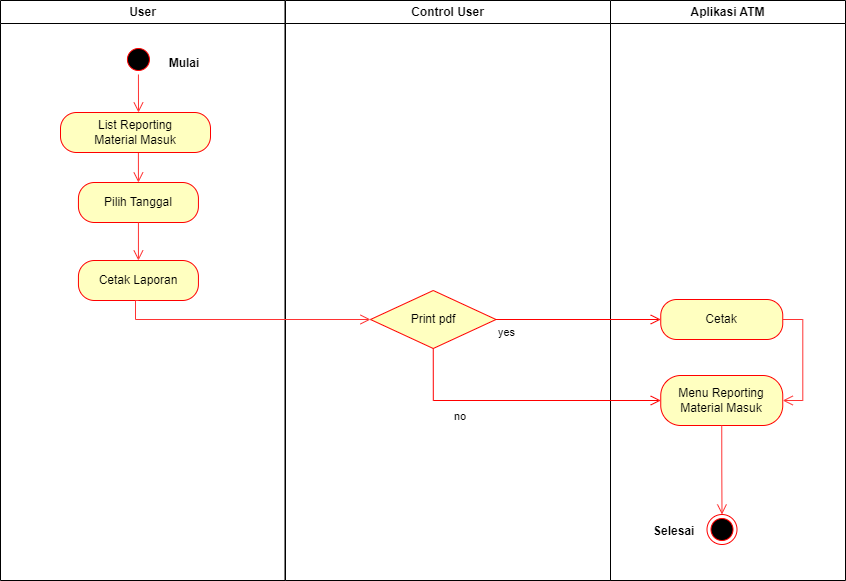

The diagram above was exported from draw.io. Its source (the exported page's mxGraphModel, read from the mxfile embedded in the PNG):
<mxGraphModel dx="868" dy="425" grid="1" gridSize="10" guides="1" tooltips="1" connect="1" arrows="1" fold="1" page="1" pageScale="1" pageWidth="827" pageHeight="1169" math="0" shadow="0">
  <root>
    <mxCell id="0" />
    <mxCell id="1" parent="0" />
    <mxCell id="VeD1-ZMjEAOXh3ORbJDU-1" value="User" style="swimlane;whiteSpace=wrap" parent="1" vertex="1">
      <mxGeometry x="180" y="70" width="284.5" height="580" as="geometry" />
    </mxCell>
    <mxCell id="VeD1-ZMjEAOXh3ORbJDU-2" style="edgeStyle=orthogonalEdgeStyle;rounded=0;orthogonalLoop=1;jettySize=auto;html=1;exitX=0.5;exitY=1;exitDx=0;exitDy=0;strokeColor=#FF3333;strokeWidth=1;endArrow=open;endFill=0;endSize=8;entryX=0.5;entryY=0;entryDx=0;entryDy=0;" parent="VeD1-ZMjEAOXh3ORbJDU-1" source="VeD1-ZMjEAOXh3ORbJDU-3" edge="1">
      <mxGeometry relative="1" as="geometry">
        <Array as="points" />
        <mxPoint x="138" y="112" as="targetPoint" />
        <mxPoint x="135.93000000000006" y="74" as="sourcePoint" />
      </mxGeometry>
    </mxCell>
    <mxCell id="VeD1-ZMjEAOXh3ORbJDU-3" value="" style="ellipse;shape=startState;fillColor=#000000;strokeColor=#ff0000;" parent="VeD1-ZMjEAOXh3ORbJDU-1" vertex="1">
      <mxGeometry x="122.93" y="44" width="30" height="30" as="geometry" />
    </mxCell>
    <mxCell id="VeD1-ZMjEAOXh3ORbJDU-4" value="Mulai" style="text;align=center;fontStyle=1;verticalAlign=middle;spacingLeft=3;spacingRight=3;strokeColor=none;rotatable=0;points=[[0,0.5],[1,0.5]];portConstraint=eastwest;" parent="VeD1-ZMjEAOXh3ORbJDU-1" vertex="1">
      <mxGeometry x="144" y="49" width="80" height="26" as="geometry" />
    </mxCell>
    <mxCell id="VeD1-ZMjEAOXh3ORbJDU-5" value="Pilih Tanggal" style="rounded=1;whiteSpace=wrap;html=1;arcSize=40;fontColor=#000000;fillColor=#ffffc0;strokeColor=#ff0000;" parent="VeD1-ZMjEAOXh3ORbJDU-1" vertex="1">
      <mxGeometry x="77.93" y="182" width="120" height="40" as="geometry" />
    </mxCell>
    <mxCell id="VeD1-ZMjEAOXh3ORbJDU-59" style="edgeStyle=orthogonalEdgeStyle;rounded=0;orthogonalLoop=1;jettySize=auto;html=1;exitX=0.5;exitY=1;exitDx=0;exitDy=0;entryX=0.5;entryY=0;entryDx=0;entryDy=0;endSize=8;endArrow=open;endFill=0;strokeColor=#FF3333;" parent="VeD1-ZMjEAOXh3ORbJDU-1" source="VeD1-ZMjEAOXh3ORbJDU-6" target="VeD1-ZMjEAOXh3ORbJDU-5" edge="1">
      <mxGeometry relative="1" as="geometry" />
    </mxCell>
    <mxCell id="VeD1-ZMjEAOXh3ORbJDU-6" value="List Reporting &lt;br&gt;Material Masuk" style="rounded=1;whiteSpace=wrap;html=1;arcSize=40;fontColor=#000000;fillColor=#ffffc0;strokeColor=#ff0000;" parent="VeD1-ZMjEAOXh3ORbJDU-1" vertex="1">
      <mxGeometry x="60" y="112" width="150" height="40" as="geometry" />
    </mxCell>
    <mxCell id="VeD1-ZMjEAOXh3ORbJDU-7" style="edgeStyle=orthogonalEdgeStyle;rounded=0;orthogonalLoop=1;jettySize=auto;html=1;exitX=0.5;exitY=1;exitDx=0;exitDy=0;strokeColor=#FF3333;strokeWidth=1;endArrow=open;endFill=0;endSize=8;" parent="VeD1-ZMjEAOXh3ORbJDU-1" source="VeD1-ZMjEAOXh3ORbJDU-6" target="VeD1-ZMjEAOXh3ORbJDU-6" edge="1">
      <mxGeometry relative="1" as="geometry" />
    </mxCell>
    <mxCell id="kNCaAPqpWxP_UMkQTJSf-1" value="Cetak Laporan" style="rounded=1;whiteSpace=wrap;html=1;arcSize=40;fontColor=#000000;fillColor=#ffffc0;strokeColor=#ff0000;" parent="VeD1-ZMjEAOXh3ORbJDU-1" vertex="1">
      <mxGeometry x="77.93" y="260" width="120" height="40" as="geometry" />
    </mxCell>
    <mxCell id="kNCaAPqpWxP_UMkQTJSf-3" style="edgeStyle=orthogonalEdgeStyle;rounded=0;orthogonalLoop=1;jettySize=auto;html=1;entryX=0.5;entryY=0;entryDx=0;entryDy=0;endSize=8;endArrow=open;endFill=0;strokeColor=#FF3333;exitX=0.5;exitY=1;exitDx=0;exitDy=0;" parent="VeD1-ZMjEAOXh3ORbJDU-1" source="VeD1-ZMjEAOXh3ORbJDU-5" target="kNCaAPqpWxP_UMkQTJSf-1" edge="1">
      <mxGeometry relative="1" as="geometry">
        <mxPoint x="60" y="230" as="sourcePoint" />
        <mxPoint x="147.93000000000006" y="192" as="targetPoint" />
      </mxGeometry>
    </mxCell>
    <mxCell id="VeD1-ZMjEAOXh3ORbJDU-20" value="Control User" style="swimlane;whiteSpace=wrap" parent="1" vertex="1">
      <mxGeometry x="465" y="70" width="325" height="580" as="geometry" />
    </mxCell>
    <mxCell id="VeD1-ZMjEAOXh3ORbJDU-78" value="Print pdf" style="rhombus;whiteSpace=wrap;html=1;fillColor=#ffffc0;strokeColor=#ff0000;strokeWidth=1;" parent="VeD1-ZMjEAOXh3ORbJDU-20" vertex="1">
      <mxGeometry x="85" y="290" width="125.5" height="58" as="geometry" />
    </mxCell>
    <mxCell id="VeD1-ZMjEAOXh3ORbJDU-23" value="Aplikasi ATM" style="swimlane;whiteSpace=wrap" parent="1" vertex="1">
      <mxGeometry x="790" y="70" width="235" height="580" as="geometry" />
    </mxCell>
    <mxCell id="VeD1-ZMjEAOXh3ORbJDU-24" value="" style="ellipse;html=1;shape=endState;fillColor=#000000;strokeColor=#ff0000;strokeWidth=1;" parent="VeD1-ZMjEAOXh3ORbJDU-23" vertex="1">
      <mxGeometry x="96.5" y="514" width="30" height="30" as="geometry" />
    </mxCell>
    <mxCell id="VeD1-ZMjEAOXh3ORbJDU-25" value="Selesai" style="text;align=center;fontStyle=1;verticalAlign=middle;spacingLeft=3;spacingRight=3;strokeColor=none;rotatable=0;points=[[0,0.5],[1,0.5]];portConstraint=eastwest;" parent="VeD1-ZMjEAOXh3ORbJDU-23" vertex="1">
      <mxGeometry x="25" y="515" width="77.5" height="29" as="geometry" />
    </mxCell>
    <mxCell id="VeD1-ZMjEAOXh3ORbJDU-85" value="Menu Reporting&lt;br&gt;Material Masuk" style="rounded=1;whiteSpace=wrap;html=1;arcSize=40;fontColor=#000000;fillColor=#ffffc0;strokeColor=#ff0000;strokeWidth=1;" parent="VeD1-ZMjEAOXh3ORbJDU-23" vertex="1">
      <mxGeometry x="50.25" y="375" width="122" height="50" as="geometry" />
    </mxCell>
    <mxCell id="VeD1-ZMjEAOXh3ORbJDU-26" style="edgeStyle=orthogonalEdgeStyle;rounded=0;orthogonalLoop=1;jettySize=auto;html=1;entryX=0.5;entryY=0;entryDx=0;entryDy=0;strokeColor=#FF3333;strokeWidth=1;endArrow=open;endFill=0;endSize=8;exitX=0.5;exitY=1;exitDx=0;exitDy=0;" parent="VeD1-ZMjEAOXh3ORbJDU-23" source="VeD1-ZMjEAOXh3ORbJDU-85" target="VeD1-ZMjEAOXh3ORbJDU-24" edge="1">
      <mxGeometry relative="1" as="geometry">
        <mxPoint x="40" y="469" as="sourcePoint" />
      </mxGeometry>
    </mxCell>
    <mxCell id="VeD1-ZMjEAOXh3ORbJDU-27" value="Cetak" style="rounded=1;whiteSpace=wrap;html=1;arcSize=40;fontColor=#000000;fillColor=#ffffc0;strokeColor=#ff0000;strokeWidth=1;" parent="VeD1-ZMjEAOXh3ORbJDU-23" vertex="1">
      <mxGeometry x="50.25" y="299" width="122" height="40" as="geometry" />
    </mxCell>
    <mxCell id="VeD1-ZMjEAOXh3ORbJDU-86" style="edgeStyle=orthogonalEdgeStyle;rounded=0;orthogonalLoop=1;jettySize=auto;html=1;exitX=1;exitY=0.5;exitDx=0;exitDy=0;entryX=1;entryY=0.5;entryDx=0;entryDy=0;strokeColor=#FF3333;endArrow=open;endFill=0;endSize=8;" parent="VeD1-ZMjEAOXh3ORbJDU-23" source="VeD1-ZMjEAOXh3ORbJDU-27" target="VeD1-ZMjEAOXh3ORbJDU-85" edge="1">
      <mxGeometry relative="1" as="geometry" />
    </mxCell>
    <mxCell id="VeD1-ZMjEAOXh3ORbJDU-82" value="no" style="edgeStyle=orthogonalEdgeStyle;html=1;align=left;verticalAlign=bottom;endArrow=open;endSize=8;strokeColor=#ff0000;rounded=0;strokeWidth=1;exitX=0.5;exitY=1;exitDx=0;exitDy=0;entryX=0;entryY=0.5;entryDx=0;entryDy=0;" parent="1" source="VeD1-ZMjEAOXh3ORbJDU-78" target="VeD1-ZMjEAOXh3ORbJDU-85" edge="1">
      <mxGeometry x="-0.489" y="-25" relative="1" as="geometry">
        <mxPoint x="820" y="730" as="targetPoint" />
        <mxPoint x="620.75" y="523" as="sourcePoint" />
        <mxPoint as="offset" />
      </mxGeometry>
    </mxCell>
    <mxCell id="VeD1-ZMjEAOXh3ORbJDU-81" value="yes" style="edgeStyle=orthogonalEdgeStyle;html=1;align=left;verticalAlign=top;endArrow=open;endSize=8;strokeColor=#ff0000;rounded=0;exitX=1;exitY=0.5;exitDx=0;exitDy=0;entryX=0;entryY=0.5;entryDx=0;entryDy=0;" parent="1" source="VeD1-ZMjEAOXh3ORbJDU-78" target="VeD1-ZMjEAOXh3ORbJDU-27" edge="1">
      <mxGeometry x="-1" relative="1" as="geometry">
        <mxPoint x="660" y="470" as="targetPoint" />
        <mxPoint x="683.5" y="494" as="sourcePoint" />
      </mxGeometry>
    </mxCell>
    <mxCell id="VeD1-ZMjEAOXh3ORbJDU-69" style="edgeStyle=orthogonalEdgeStyle;rounded=0;orthogonalLoop=1;jettySize=auto;html=1;strokeColor=#FF3333;endArrow=open;endFill=0;endSize=8;entryX=0;entryY=0.5;entryDx=0;entryDy=0;startArrow=none;" parent="1" target="VeD1-ZMjEAOXh3ORbJDU-78" edge="1">
      <mxGeometry relative="1" as="geometry">
        <mxPoint x="318" y="370" as="sourcePoint" />
        <mxPoint x="500" y="323.66999999999996" as="targetPoint" />
        <Array as="points">
          <mxPoint x="315" y="389" />
        </Array>
      </mxGeometry>
    </mxCell>
  </root>
</mxGraphModel>